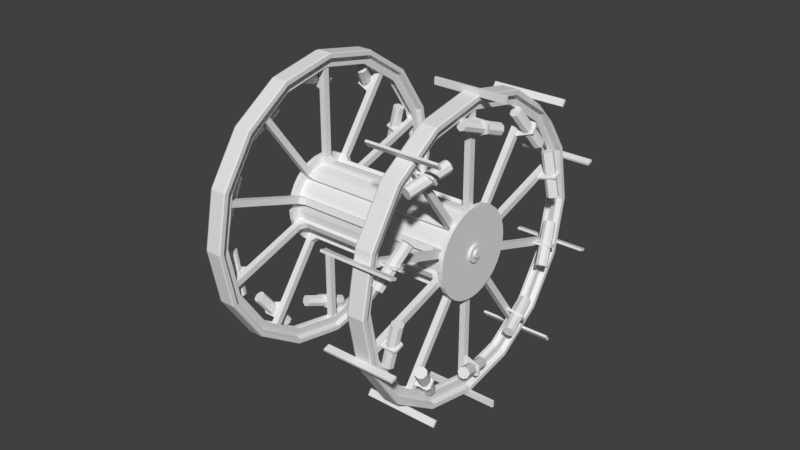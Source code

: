 # Source: Panjan_Sample1.blend  (saved by Blender 2.79.0; exported with 4.5.12 LTS)
import bpy
from mathutils import Matrix  # noqa: F401  (used for matrix-valued properties, if any)

bpy.ops.wm.read_factory_settings(use_empty=True)
scene = bpy.context.scene
scene.name = 'Scene'

# ---- collections
col_collection_1 = bpy.data.collections.new('Collection 1'); scene.collection.children.link(col_collection_1)

# ---- world
world_world = bpy.data.worlds.new('World'); scene.world = world_world
world_world.color = (0.05088, 0.05088, 0.05088)
world_world.use_sun_shadow = False
world_world.sun_shadow_jitter_overblur = 0.0
world_world.cycles.sampling_method = 'MANUAL'

# ---- meshes
me_cylinder = bpy.data.meshes.new('Cylinder')
me_cylinder.from_pydata([(2.358, 1.0, 0.0), (2.358, 0.9808, -0.1951), (2.358, 0.9239, -0.3827), (2.358, 0.8315, -0.5556), (2.358, 0.7071, -0.7071), (2.358, 0.5556, -0.8315), (2.358, 0.3827, -0.9239), (2.358, 0.1951, -0.9808), (2.358, 7.55e-08, -1.0), (2.358, -0.1951, -0.9808), (2.358, -0.3827, -0.9239), (2.358, -0.5556, -0.8315), (2.358, -0.7071, -0.7071), (2.358, -0.8315, -0.5556), (2.358, -0.9239, -0.3827), (2.358, -0.9808, -0.1951), (2.358, -1.0, 3.576e-07), (2.358, -0.9808, 0.1951), (2.358, -0.9239, 0.3827), (2.358, -0.8315, 0.5556), (2.358, -0.7071, 0.7071), (2.358, -0.5556, 0.8315), (2.358, -0.3827, 0.9239), (2.358, -0.1951, 0.9808), (2.358, 9.656e-07, 1.0), (2.358, 0.1951, 0.9808), (2.358, 0.3827, 0.9239), (2.358, 0.5556, 0.8315), (2.358, 0.7071, 0.7071), (2.358, 0.8315, 0.5556), (2.358, 0.9239, 0.3827), (2.358, 0.9808, 0.1951), (2.358, 1.199, -0.2346), (2.358, 1.223, 0.003929), (2.358, 1.13, -0.4639), (2.358, 1.017, -0.6753), (2.358, 0.8645, -0.8606), (2.358, 0.6792, -1.013), (2.358, 0.4679, -1.126), (2.358, 0.2385, -1.195), (2.358, 2.721e-08, -1.219), (2.358, -0.2385, -1.195), (2.358, -0.4679, -1.126), (2.358, -0.6792, -1.013), (2.358, -0.8645, -0.8606), (2.358, -1.017, -0.6753), (2.358, -1.13, -0.4639), (2.358, -1.199, -0.2346), (2.358, -1.223, 0.00393), (2.358, -1.199, 0.2424), (2.358, -1.13, 0.4718), (2.358, -1.017, 0.6832), (2.358, -0.8645, 0.8684), (2.358, -0.6792, 1.02), (2.358, -0.4679, 1.133), (2.358, -0.2385, 1.203), (2.358, 1.115e-06, 1.227), (2.358, 0.2385, 1.203), (2.358, 0.4679, 1.133), (2.358, 0.6792, 1.02), (2.358, 0.8645, 0.8684), (2.358, 1.017, 0.6832), (2.358, 1.13, 0.4718), (2.358, 1.199, 0.2424), (2.358, 1.199, -0.2346), (2.358, 1.223, 0.003929), (2.358, 1.13, -0.4639), (2.358, 1.017, -0.6753), (2.358, 0.8645, -0.8606), (2.358, 0.6792, -1.013), (2.358, 0.4679, -1.126), (2.358, 0.2385, -1.195), (2.358, 2.721e-08, -1.219), (2.358, -0.2385, -1.195), (2.358, -0.4679, -1.126), (2.358, -0.6792, -1.013), (2.358, -0.8645, -0.8606), (2.358, -1.017, -0.6753), (2.358, -1.13, -0.4639), (2.358, -1.199, -0.2346), (2.358, -1.223, 0.00393), (2.358, -1.199, 0.2424), (2.358, -1.13, 0.4718), (2.358, -1.017, 0.6832), (2.358, -0.8645, 0.8684), (2.358, -0.6792, 1.02), (2.358, -0.4679, 1.133), (2.358, -0.2385, 1.203), (2.358, 1.115e-06, 1.227), (2.358, 0.2385, 1.203), (2.358, 0.4679, 1.133), (2.358, 0.6792, 1.02), (2.358, 0.8645, 0.8684), (2.358, 1.017, 0.6832), (2.358, 1.13, 0.4718), (2.358, 1.199, 0.2424), (2.481, 1.199, -0.2346), (2.481, 1.223, 0.003929), (2.481, 1.13, -0.4639), (2.481, 1.017, -0.6753), (2.481, 0.8645, -0.8606), (2.481, 0.6792, -1.013), (2.481, 0.4679, -1.126), (2.481, 0.2385, -1.195), (2.481, 2.721e-08, -1.219), (2.481, -0.2385, -1.195), (2.481, -0.4679, -1.126), (2.481, -0.6792, -1.013), (2.481, -0.8645, -0.8606), (2.481, -1.017, -0.6753), (2.481, -1.13, -0.4639), (2.481, -1.199, -0.2346), (2.481, -1.223, 0.00393), (2.481, -1.199, 0.2424), (2.481, -1.13, 0.4718), (2.481, -1.017, 0.6832), (2.481, -0.8645, 0.8684), (2.481, -0.6792, 1.02), (2.481, -0.4679, 1.133), (2.481, -0.2385, 1.203), (2.481, 1.115e-06, 1.227), (2.481, 0.2385, 1.203), (2.481, 0.4679, 1.133), (2.481, 0.6792, 1.02), (2.481, 0.8645, 0.8684), (2.481, 1.017, 0.6832), (2.481, 1.13, 0.4718), (2.481, 1.199, 0.2424), (2.481, 0.2236, -0.04055), (2.481, 0.228, 0.003929), (2.481, 0.2106, -0.08332), (2.481, 0.1896, -0.1227), (2.481, 0.1612, -0.1573), (2.481, 0.1267, -0.1856), (2.481, 0.08725, -0.2067), (2.481, 0.04448, -0.2197), (2.481, 2.384e-07, -0.2241), (2.481, -0.04448, -0.2197), (2.481, -0.08725, -0.2067), (2.481, -0.1267, -0.1856), (2.481, -0.1612, -0.1573), (2.481, -0.1896, -0.1227), (2.481, -0.2106, -0.08332), (2.481, -0.2236, -0.04055), (2.481, -0.228, 0.003929), (2.481, -0.2236, 0.04841), (2.481, -0.2106, 0.09118), (2.481, -0.1896, 0.1306), (2.481, -0.1612, 0.1651), (2.481, -0.1267, 0.1935), (2.481, -0.08725, 0.2146), (2.481, -0.04448, 0.2275), (2.481, 4.414e-07, 0.2319), (2.481, 0.04448, 0.2275), (2.481, 0.08725, 0.2146), (2.481, 0.1267, 0.1935), (2.481, 0.1612, 0.1651), (2.481, 0.1896, 0.1306), (2.481, 0.2106, 0.09117), (2.481, 0.2236, 0.04841), (2.551, 0.2236, -0.04055), (2.551, 0.228, 0.003929), (2.551, 0.2106, -0.08332), (2.551, 0.1896, -0.1227), (2.551, 0.1612, -0.1573), (2.551, 0.1267, -0.1856), (2.551, 0.08725, -0.2067), (2.551, 0.04448, -0.2197), (2.551, 2.384e-07, -0.2241), (2.551, -0.04448, -0.2197), (2.551, -0.08725, -0.2067), (2.551, -0.1267, -0.1856), (2.551, -0.1612, -0.1573), (2.551, -0.1896, -0.1227), (2.551, -0.2106, -0.08332), (2.551, -0.2236, -0.04055), (2.551, -0.228, 0.003929), (2.551, -0.2236, 0.04841), (2.551, -0.2106, 0.09118), (2.551, -0.1896, 0.1306), (2.551, -0.1612, 0.1651), (2.551, -0.1267, 0.1935), (2.551, -0.08725, 0.2146), (2.551, -0.04448, 0.2275), (2.551, 4.414e-07, 0.2319), (2.551, 0.04448, 0.2275), (2.551, 0.08725, 0.2146), (2.551, 0.1267, 0.1935), (2.551, 0.1612, 0.1651), (2.551, 0.1896, 0.1306), (2.551, 0.2106, 0.09117), (2.551, 0.2236, 0.04841), (2.551, 0.1043, -0.01682), (2.551, 0.1064, 0.003929), (2.551, 0.09828, -0.03678), (2.551, 0.08845, -0.05517), (2.551, 0.07522, -0.07129), (2.551, 0.0591, -0.08452), (2.551, 0.04071, -0.09435), (2.551, 0.02075, -0.1004), (2.551, 2.623e-07, -0.1024), (2.551, -0.02075, -0.1004), (2.551, -0.04071, -0.09435), (2.551, -0.0591, -0.08452), (2.551, -0.07522, -0.07129), (2.551, -0.08845, -0.05517), (2.551, -0.09828, -0.03678), (2.551, -0.1043, -0.01682), (2.551, -0.1064, 0.003929), (2.551, -0.1043, 0.02468), (2.551, -0.09828, 0.04464), (2.551, -0.08845, 0.06303), (2.551, -0.07522, 0.07915), (2.551, -0.0591, 0.09238), (2.551, -0.04071, 0.1022), (2.551, -0.02075, 0.1083), (2.551, 3.57e-07, 0.1103), (2.551, 0.02075, 0.1083), (2.551, 0.04071, 0.1022), (2.551, 0.0591, 0.09238), (2.551, 0.07522, 0.07915), (2.551, 0.08845, 0.06303), (2.551, 0.09828, 0.04464), (2.551, 0.1043, 0.02468), (2.608, 0.1043, -0.01682), (2.608, 0.1064, 0.003929), (2.608, 0.09828, -0.03678), (2.608, 0.08845, -0.05517), (2.608, 0.07522, -0.07129), (2.608, 0.0591, -0.08452), (2.608, 0.04071, -0.09435), (2.608, 0.02075, -0.1004), (2.608, 2.623e-07, -0.1024), (2.608, -0.02075, -0.1004), (2.608, -0.04071, -0.09435), (2.608, -0.0591, -0.08452), (2.608, -0.07522, -0.07129), (2.608, -0.08845, -0.05517), (2.608, -0.09828, -0.03678), (2.608, -0.1043, -0.01682), (2.608, -0.1064, 0.003929), (2.608, -0.1043, 0.02468), (2.608, -0.09828, 0.04464), (2.608, -0.08845, 0.06303), (2.608, -0.07522, 0.07915), (2.608, -0.0591, 0.09238), (2.608, -0.04071, 0.1022), (2.608, -0.02075, 0.1083), (2.608, 3.57e-07, 0.1103), (2.608, 0.02075, 0.1083), (2.608, 0.04071, 0.1022), (2.608, 0.0591, 0.09238), (2.608, 0.07522, 0.07915), (2.608, 0.08845, 0.06303), (2.608, 0.09828, 0.04464), (2.608, 0.1043, 0.02468), (5.96e-08, 1.0, 5.96e-08), (0.0, 0.9808, -0.1951), (0.0, 0.9239, -0.3827), (5.96e-08, 0.8315, -0.5556), (0.0, 0.7071, -0.7071), (5.96e-08, 0.5556, -0.8315), (5.96e-08, 0.3827, -0.9239), (5.96e-08, 0.1951, -0.9808), (0.0, 7.55e-08, -1.0), (0.0, -0.1951, -0.9808), (0.0, -0.3827, -0.9239), (5.96e-08, -0.5556, -0.8315), (0.0, -0.7071, -0.7071), (0.0, -0.8315, -0.5556), (0.0, -0.9239, -0.3827), (0.0, -0.9808, -0.1951), (0.0, -1.0, 4.172e-07), (0.0, -0.9808, 0.1951), (0.0, -0.9239, 0.3827), (0.0, -0.8315, 0.5556), (5.96e-08, -0.7071, 0.7071), (5.96e-08, -0.5556, 0.8315), (5.96e-08, -0.3827, 0.9239), (5.96e-08, -0.1951, 0.9808), (5.96e-08, 9.656e-07, 1.0), (5.96e-08, 0.1951, 0.9808), (5.96e-08, 0.3827, 0.9239), (5.96e-08, 0.5556, 0.8315), (5.96e-08, 0.7071, 0.7071), (0.0, 0.8315, 0.5556), (0.0, 0.9239, 0.3827), (0.0, 0.9808, 0.1951)], [], [(256, 0, 1, 257), (257, 1, 2, 258), (258, 2, 3, 259), (259, 3, 4, 260), (260, 4, 5, 261), (261, 5, 6, 262), (262, 6, 7, 263), (263, 7, 8, 264), (264, 8, 9, 265), (265, 9, 10, 266), (266, 10, 11, 267), (267, 11, 12, 268), (268, 12, 13, 269), (269, 13, 14, 270), (270, 14, 15, 271), (271, 15, 16, 272), (272, 16, 17, 273), (273, 17, 18, 274), (274, 18, 19, 275), (275, 19, 20, 276), (276, 20, 21, 277), (277, 21, 22, 278), (278, 22, 23, 279), (279, 23, 24, 280), (280, 24, 25, 281), (281, 25, 26, 282), (282, 26, 27, 283), (283, 27, 28, 284), (284, 28, 29, 285), (285, 29, 30, 286), (8, 7, 39, 40), (286, 30, 31, 287), (287, 31, 0, 256), (54, 53, 85, 86), (17, 16, 48, 49), (26, 25, 57, 58), (4, 3, 35, 36), (13, 12, 44, 45), (22, 21, 53, 54), (31, 30, 62, 63), (9, 8, 40, 41), (18, 17, 49, 50), (27, 26, 58, 59), (5, 4, 36, 37), (14, 13, 45, 46), (1, 0, 33, 32), (23, 22, 54, 55), (0, 31, 63, 33), (10, 9, 41, 42), (19, 18, 50, 51), (28, 27, 59, 60), (6, 5, 37, 38), (15, 14, 46, 47), (24, 23, 55, 56), (2, 1, 32, 34), (11, 10, 42, 43), (20, 19, 51, 52), (29, 28, 60, 61), (7, 6, 38, 39), (16, 15, 47, 48), (25, 24, 56, 57), (3, 2, 34, 35), (12, 11, 43, 44), (21, 20, 52, 53), (30, 29, 61, 62), (89, 88, 120, 121), (41, 40, 72, 73), (55, 54, 86, 87), (42, 41, 73, 74), (56, 55, 87, 88), (43, 42, 74, 75), (57, 56, 88, 89), (44, 43, 75, 76), (58, 57, 89, 90), (45, 44, 76, 77), (59, 58, 90, 91), (46, 45, 77, 78), (32, 33, 65, 64), (60, 59, 91, 92), (47, 46, 78, 79), (34, 32, 64, 66), (61, 60, 92, 93), (48, 47, 79, 80), (35, 34, 66, 67), (62, 61, 93, 94), (49, 48, 80, 81), (36, 35, 67, 68), (63, 62, 94, 95), (50, 49, 81, 82), (37, 36, 68, 69), (33, 63, 95, 65), (51, 50, 82, 83), (38, 37, 69, 70), (52, 51, 83, 84), (39, 38, 70, 71), (53, 52, 84, 85), (40, 39, 71, 72), (96, 97, 129, 128), (76, 75, 107, 108), (90, 89, 121, 122), (77, 76, 108, 109), (91, 90, 122, 123), (78, 77, 109, 110), (64, 65, 97, 96), (92, 91, 123, 124), (79, 78, 110, 111), (66, 64, 96, 98), (93, 92, 124, 125), (80, 79, 111, 112), (67, 66, 98, 99), (94, 93, 125, 126), (81, 80, 112, 113), (68, 67, 99, 100), (95, 94, 126, 127), (82, 81, 113, 114), (69, 68, 100, 101), (65, 95, 127, 97), (83, 82, 114, 115), (70, 69, 101, 102), (84, 83, 115, 116), (71, 70, 102, 103), (85, 84, 116, 117), (72, 71, 103, 104), (86, 85, 117, 118), (73, 72, 104, 105), (87, 86, 118, 119), (74, 73, 105, 106), (88, 87, 119, 120), (75, 74, 106, 107), (132, 131, 163, 164), (124, 123, 155, 156), (111, 110, 142, 143), (98, 96, 128, 130), (125, 124, 156, 157), (112, 111, 143, 144), (99, 98, 130, 131), (126, 125, 157, 158), (113, 112, 144, 145), (100, 99, 131, 132), (127, 126, 158, 159), (114, 113, 145, 146), (101, 100, 132, 133), (97, 127, 159, 129), (115, 114, 146, 147), (102, 101, 133, 134), (116, 115, 147, 148), (103, 102, 134, 135), (117, 116, 148, 149), (104, 103, 135, 136), (118, 117, 149, 150), (105, 104, 136, 137), (119, 118, 150, 151), (106, 105, 137, 138), (120, 119, 151, 152), (107, 106, 138, 139), (121, 120, 152, 153), (108, 107, 139, 140), (122, 121, 153, 154), (109, 108, 140, 141), (123, 122, 154, 155), (110, 109, 141, 142), (167, 166, 198, 199), (159, 158, 190, 191), (146, 145, 177, 178), (133, 132, 164, 165), (129, 159, 191, 161), (147, 146, 178, 179), (134, 133, 165, 166), (148, 147, 179, 180), (135, 134, 166, 167), (149, 148, 180, 181), (136, 135, 167, 168), (150, 149, 181, 182), (137, 136, 168, 169), (151, 150, 182, 183), (138, 137, 169, 170), (152, 151, 183, 184), (139, 138, 170, 171), (153, 152, 184, 185), (140, 139, 171, 172), (154, 153, 185, 186), (141, 140, 172, 173), (155, 154, 186, 187), (142, 141, 173, 174), (128, 129, 161, 160), (156, 155, 187, 188), (143, 142, 174, 175), (130, 128, 160, 162), (157, 156, 188, 189), (144, 143, 175, 176), (131, 130, 162, 163), (158, 157, 189, 190), (145, 144, 176, 177), (202, 201, 233, 234), (181, 180, 212, 213), (168, 167, 199, 200), (182, 181, 213, 214), (169, 168, 200, 201), (183, 182, 214, 215), (170, 169, 201, 202), (184, 183, 215, 216), (171, 170, 202, 203), (185, 184, 216, 217), (172, 171, 203, 204), (186, 185, 217, 218), (173, 172, 204, 205), (187, 186, 218, 219), (174, 173, 205, 206), (160, 161, 193, 192), (188, 187, 219, 220), (175, 174, 206, 207), (162, 160, 192, 194), (189, 188, 220, 221), (176, 175, 207, 208), (163, 162, 194, 195), (190, 189, 221, 222), (177, 176, 208, 209), (164, 163, 195, 196), (191, 190, 222, 223), (178, 177, 209, 210), (165, 164, 196, 197), (161, 191, 223, 193), (179, 178, 210, 211), (166, 165, 197, 198), (180, 179, 211, 212), (224, 225, 255, 254, 253, 252, 251, 250, 249, 248, 247, 246, 245, 244, 243, 242, 241, 240, 239, 238, 237, 236, 235, 234, 233, 232, 231, 230, 229, 228, 227, 226), (216, 215, 247, 248), (203, 202, 234, 235), (217, 216, 248, 249), (204, 203, 235, 236), (218, 217, 249, 250), (205, 204, 236, 237), (219, 218, 250, 251), (206, 205, 237, 238), (192, 193, 225, 224), (220, 219, 251, 252), (207, 206, 238, 239), (194, 192, 224, 226), (221, 220, 252, 253), (208, 207, 239, 240), (195, 194, 226, 227), (222, 221, 253, 254), (209, 208, 240, 241), (196, 195, 227, 228), (223, 222, 254, 255), (210, 209, 241, 242), (197, 196, 228, 229), (193, 223, 255, 225), (211, 210, 242, 243), (198, 197, 229, 230), (212, 211, 243, 244), (199, 198, 230, 231), (213, 212, 244, 245), (200, 199, 231, 232), (214, 213, 245, 246), (201, 200, 232, 233), (215, 214, 246, 247)])
me_cylinder.use_remesh_preserve_volume = False
me_cylinder.use_remesh_preserve_attributes = False
me_cylinder.use_mirror_vertex_groups = False
me_cylinder.update()
me_cube_003 = bpy.data.meshes.new('Cube.003')
me_cube_003.from_pydata([(1.243, -0.03227, 3.967), (1.243, -0.03227, 4.15), (1.243, 0.03227, 3.967), (1.243, 0.03227, 4.15), (3.243, -0.03227, 3.967), (3.243, -0.03227, 4.15), (3.243, 0.03227, 3.967), (3.243, 0.03227, 4.15)], [], [(0, 1, 3, 2), (2, 3, 7, 6), (6, 7, 5, 4), (4, 5, 1, 0), (2, 6, 4, 0), (7, 3, 1, 5)])
me_cube_003.use_remesh_preserve_volume = False
me_cube_003.use_remesh_preserve_attributes = False
me_cube_003.use_mirror_vertex_groups = False
me_cube_003.update()
me_plane_001 = bpy.data.meshes.new('Plane.001')
me_plane_001.from_pydata([(2.162, 0.0, 3.622), (2.38, 0.0, 3.622), (2.162, 0.0, 3.834), (2.38, 0.0, 3.834), (2.184, 0.0, 3.622), (2.355, 0.0, 3.622), (2.184, 0.0, 3.719), (2.355, 0.0, 3.719), (2.031, 0.0, 3.875), (2.511, 0.0, 3.875), (2.031, 0.0, 3.993), (2.511, 0.0, 3.993), (2.065, 0.0, 4.011), (2.477, 0.0, 4.011)], [(2, 0), (5, 1), (1, 3), (0, 4), (6, 7), (7, 5), (4, 6), (8, 2), (3, 9), (10, 8), (9, 11), (13, 12), (11, 13), (12, 10)], [])
me_plane_001.use_remesh_preserve_volume = False
me_plane_001.use_remesh_preserve_attributes = False
me_plane_001.use_mirror_vertex_groups = False
me_plane_001.update()
me_cube_002 = bpy.data.meshes.new('Cube.002')
me_cube_002.from_pydata([(2.184, -0.08562, 1.216), (2.184, -0.08562, 3.436), (2.184, 0.08562, 1.216), (2.184, 0.08562, 3.436), (2.355, -0.08562, 1.216), (2.355, -0.08562, 3.436), (2.355, 0.08562, 1.216), (2.355, 0.08562, 3.436), (2.184, 0.02854, 1.216), (2.184, -0.02854, 1.216), (2.184, -0.02854, 3.436), (2.184, 0.02854, 3.436), (2.355, -0.02854, 1.216), (2.355, 0.02854, 1.216), (2.355, 0.02854, 3.436), (2.355, -0.02854, 3.436), (2.184, -0.08562, 2.981), (2.184, 0.08562, 2.981), (2.355, 0.08562, 2.981), (2.355, -0.08562, 2.981), (2.355, 0.02854, 2.981), (2.355, -0.02854, 2.981), (2.184, -0.02854, 2.981), (2.184, 0.02854, 2.981), (2.779, 0.02854, 3.144), (2.779, -0.02854, 3.144), (2.719, 0.02854, 3.436), (2.779, 0.02854, 3.376), (2.779, -0.02854, 3.376), (2.719, -0.02854, 3.436), (2.709, 0.5971, 3.215), (2.443, -0.5109, 3.601), (2.815, 0.5564, 3.171), (2.549, -0.5516, 3.557), (2.851, 0.5105, 3.065), (2.585, -0.5974, 3.451), (2.798, 0.4864, 2.959), (2.532, -0.6216, 3.345), (2.685, 0.4981, 2.915), (2.419, -0.6099, 3.301), (2.579, 0.5388, 2.959), (2.314, -0.5692, 3.345), (2.543, 0.5846, 3.065), (2.277, -0.5234, 3.451), (2.596, 0.6088, 3.171), (2.33, -0.4992, 3.557), (2.06, -0.02854, 1.095), (2.06, -0.08562, 1.095), (2.355, 0.08562, 1.095), (2.06, 0.08562, 1.095), (2.355, 0.02854, 1.095), (2.355, -0.08562, 1.095), (2.06, 0.02854, 1.095), (2.355, -0.02854, 1.095), (2.06, -0.08562, 0.961), (2.355, 0.08562, 0.961), (2.06, 0.08562, 0.961), (2.355, 0.02854, 0.961), (2.355, -0.08562, 0.961), (2.355, -0.02854, 0.961), (0.0, -0.02854, 1.095), (0.0, -0.08562, 1.095), (0.0, 0.08562, 1.095), (0.0, 0.02854, 1.095), (0.0, 0.08562, 0.961), (0.0, -0.08562, 0.961), (2.184, 0.02854, 3.719), (2.184, 0.08562, 3.719), (2.355, 0.08562, 3.719), (2.355, -0.02854, 3.719), (2.355, -0.08562, 3.719), (2.184, -0.08562, 3.719), (2.184, -0.02854, 3.719), (2.355, 0.02854, 3.719)], [], [(23, 11, 3, 17), (17, 3, 7, 18), (21, 15, 5, 19), (19, 5, 1, 16), (9, 8, 52, 46), (2, 6, 48, 49), (13, 12, 53, 50), (18, 7, 14, 20), (16, 1, 10, 22), (22, 10, 11, 23), (9, 22, 23, 8), (0, 16, 22, 9), (13, 20, 21, 12), (6, 18, 20, 13), (4, 19, 16, 0), (12, 21, 19, 4), (2, 17, 18, 6), (8, 23, 17, 2), (20, 14, 26, 27, 24), (21, 20, 24, 25), (15, 21, 25, 28, 29), (24, 27, 28, 25), (26, 29, 28, 27), (14, 15, 29, 26), (30, 31, 33, 32), (32, 33, 35, 34), (34, 35, 37, 36), (36, 37, 39, 38), (38, 39, 41, 40), (40, 41, 43, 42), (33, 31, 45, 43, 41, 39, 37, 35), (42, 43, 45, 44), (44, 45, 31, 30), (30, 32, 34, 36, 38, 40, 42, 44), (48, 50, 57, 55), (47, 46, 60, 61), (0, 9, 46, 47), (6, 13, 50, 48), (12, 4, 51, 53), (8, 2, 49, 52), (4, 0, 47, 51), (50, 53, 59, 57), (52, 49, 62, 63), (51, 47, 54, 58), (49, 48, 55, 56), (53, 51, 58, 59), (49, 56, 64, 62), (54, 47, 61, 65), (46, 52, 63, 60), (11, 10, 72, 66), (3, 11, 66, 67), (1, 5, 70, 71), (14, 7, 68, 73), (7, 3, 67, 68), (10, 1, 71, 72), (15, 14, 73, 69), (5, 15, 69, 70)])
me_cube_002.use_remesh_preserve_volume = False
me_cube_002.use_remesh_preserve_attributes = False
me_cube_002.use_mirror_vertex_groups = False
me_cube_002.update()

# ---- objects
ob_cylinder = bpy.data.objects.new('Cylinder', me_cylinder)
ob_cube_001 = bpy.data.objects.new('Cube.001', me_cube_003)
ob_plane = bpy.data.objects.new('Plane', me_plane_001)
ob_cube = bpy.data.objects.new('Cube', me_cube_002)

# ---- transforms, parenting, visibility, modifiers, constraints
ob_cylinder.location = (0.0, 0.0, 0.0)
ob_cylinder.lineart.crease_threshold = 0.0
_m = ob_cylinder.modifiers.new('Mirror', 'MIRROR')
ob_cube_001.location = (0.0, 0.0, 0.0)
ob_cube_001.rotation_euler = (0.6283, -0.0, 0.0)
ob_cube_001.lineart.crease_threshold = 0.0
_m = ob_cube_001.modifiers.new('Array', 'ARRAY')
_m.count = 10
_m.constant_offset_displace = (0.0, 0.0, 0.0)
_m.use_relative_offset = False
_m.use_object_offset = True
_m.offset_object = ob_cylinder
ob_plane.location = (0.0, 0.0, 0.0)
ob_plane.lineart.crease_threshold = 0.0
_m = ob_plane.modifiers.new('Screw', 'SCREW')
_m.steps = 32
_m.axis = 'X'
_m.use_smooth_shade = False
_m = ob_plane.modifiers.new('Boolean', 'BOOLEAN')
_m.object = ob_cube_001
_m.solver = 'FAST'
_m = ob_plane.modifiers.new('Mirror', 'MIRROR')
ob_cube.location = (0.0, 0.0, 0.0)
ob_cube.rotation_euler = (0.6283, -0.0, 0.0)
ob_cube.lineart.crease_threshold = 0.0
_m = ob_cube.modifiers.new('Mirror', 'MIRROR')
_m.use_clip = True
_m = ob_cube.modifiers.new('Array', 'ARRAY')
_m.count = 10
_m.constant_offset_displace = (0.0, 0.0, 0.0)
_m.use_relative_offset = False
_m.use_object_offset = True
_m.offset_object = ob_cylinder

# ---- collection membership
col_collection_1.objects.link(ob_cylinder)
col_collection_1.objects.link(ob_cube_001)
col_collection_1.objects.link(ob_plane)
col_collection_1.objects.link(ob_cube)

# ---- scene / render settings (as saved in the file)
scene.frame_start = 1; scene.frame_end = 250; scene.frame_set(1)
scene.render.engine = 'BLENDER_EEVEE_NEXT'
scene.render.resolution_percentage = 50
scene.render.dither_intensity = 0.0
scene.cycles.use_denoising = False
scene.cycles.samples = 128
scene.cycles.sampling_pattern = 'TABULATED_SOBOL'
scene.cycles.use_adaptive_sampling = False
scene.cycles.use_light_tree = False
scene.cycles.blur_glossy = 0.0
scene.cycles.sample_clamp_indirect = 0.0
scene.view_settings.view_transform = 'Standard'
bpy.context.view_layer.update()

# ---- added for rendering (the .blend has no active camera and no usable light): camera, sun
cam_auto = bpy.data.cameras.new('AutoCamera')
cam_auto.lens = 50.0
cam_auto.sensor_width = 36.0
cam_auto.clip_end = 1000.0
ob_auto_camera = bpy.data.objects.new('AutoCamera', cam_auto)
scene.collection.objects.link(ob_auto_camera)
ob_auto_camera.location = (16.0477, -19.0224, 12.6816)
ob_auto_camera.rotation_euler = (1.09748, -7.21219e-08, 0.694738)
scene.camera = ob_auto_camera
light_auto_sun = bpy.data.lights.new('AutoSun', 'SUN')
light_auto_sun.energy = 3.0
light_auto_sun.angle = 0.0523599
ob_auto_sun = bpy.data.objects.new('AutoSun', light_auto_sun)
scene.collection.objects.link(ob_auto_sun)
ob_auto_sun.rotation_euler = (0.872665, 0.174533, 0.523599)
bpy.context.view_layer.update()
